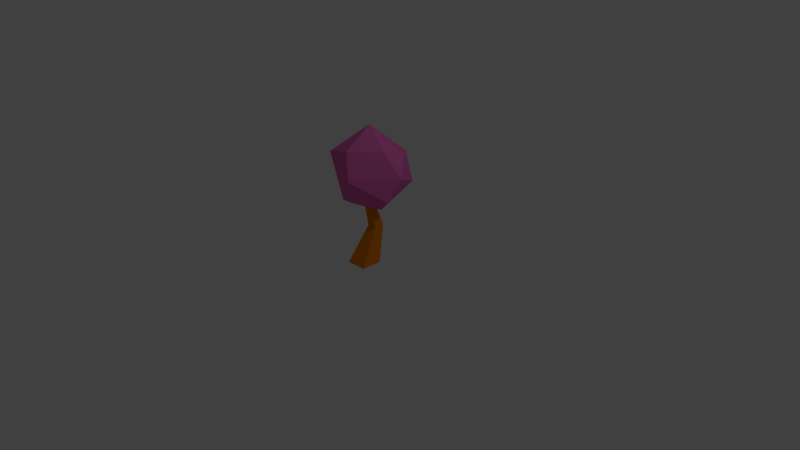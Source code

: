 # Source: tree.blend  (saved by Blender 2.76.0; exported with 4.5.12 LTS)
import bpy
from mathutils import Matrix  # noqa: F401  (used for matrix-valued properties, if any)

bpy.ops.wm.read_factory_settings(use_empty=True)
scene = bpy.context.scene
scene.name = 'Scene'

# ---- collections
col_collection_1 = bpy.data.collections.new('Collection 1'); scene.collection.children.link(col_collection_1)

# ---- materials (node trees are filled in below, after node groups)
mat_feuilles = bpy.data.materials.new('Feuilles')
mat_feuilles.alpha_threshold = 0.0
mat_feuilles.use_transparent_shadow = False
mat_feuilles.diffuse_color = (0.8, 0.1511, 0.5024, 1.0)
mat_feuilles.roughness = 0.5
mat_feuilles.specular_intensity = 0.0
mat_material_001 = bpy.data.materials.new('Material.001')
mat_material_001.alpha_threshold = 0.0
mat_material_001.use_transparent_shadow = False
mat_material_001.diffuse_color = (0.8, 0.2224, 0.0, 1.0)
mat_material_001.roughness = 0.5
mat_material_001.specular_intensity = 0.0

# ---- material node trees

# ---- world
world_world = bpy.data.worlds.new('World'); scene.world = world_world
world_world.color = (0.05088, 0.05088, 0.05088)
world_world.use_sun_shadow = False
world_world.sun_shadow_jitter_overblur = 0.0
world_world.cycles.sampling_method = 'MANUAL'
world_world.cycles.sample_map_resolution = 256

# ---- cameras
cam_camera = bpy.data.cameras.new('Camera')
cam_camera.clip_end = 100.0
cam_camera.lens = 35.0
cam_camera.sensor_width = 32.0
cam_camera.sensor_height = 18.0
cam_camera.ortho_scale = 7.314
cam_camera.dof.focus_distance = 0.0
cam_camera.dof.aperture_fstop = 128.0

# ---- lights
light_lamp = bpy.data.lights.new('Lamp', 'POINT')
light_lamp.transmission_factor = 0.0
light_lamp.cutoff_distance = 30.0
light_lamp.energy = 100.0
light_lamp.shadow_buffer_clip_start = 1.001
light_lamp.shadow_soft_size = 0.1
light_lamp.shadow_maximum_resolution = 0.006
light_lamp.use_absolute_resolution = True
light_lamp.cycles.use_multiple_importance_sampling = False

# ---- meshes
me_icosphere = bpy.data.meshes.new('Icosphere')
me_icosphere.from_pydata([(-0.5841, 0.6828, 0.361), (-0.1782, 0.01522, 1.061), (-0.003618, -1.007, -0.5238), (0.8475, -0.3934, -0.5238), (0.1782, 0.01522, -1.061), (-0.3389, -0.3605, -0.9577), (-0.8497, -0.3865, -0.5238), (-0.5215, 0.6098, -0.5238), (1.044, -0.1142, 0.05359), (0.3226, -1.107, 0.05359), (-0.8898, -0.6352, 0.3567), (-1.044, -0.1142, -0.05359), (0.5841, 0.6828, -0.361), (0.1468, 0.8821, 0.2375), (0.8497, 0.1581, 0.5238), (0.06463, -0.916, 0.678), (0.705, -0.3605, 0.7314)], [], [(3, 8, 9), (2, 9, 10), (7, 0, 13), (10, 15, 1), (0, 10, 1), (13, 0, 1), (16, 14, 1), (14, 13, 1), (15, 16, 1), (8, 12, 14), (12, 13, 14), (11, 10, 0), (10, 9, 15), (9, 16, 15), (9, 8, 16), (8, 14, 16), (12, 7, 13), (0, 7, 11), (7, 6, 11), (11, 6, 10), (6, 2, 10), (2, 3, 9), (3, 12, 8), (4, 7, 12), (4, 5, 7), (5, 6, 7), (5, 2, 6), (3, 4, 12), (5, 4, 2), (4, 3, 2)])
me_icosphere.materials.append(mat_feuilles)
me_icosphere.use_remesh_preserve_volume = False
me_icosphere.use_remesh_preserve_attributes = False
me_icosphere.use_mirror_vertex_groups = False
me_icosphere.update()
me_cube_001 = bpy.data.meshes.new('Cube.001')
me_cube_001.from_pydata([(-1.049, -0.002518, -0.5591), (-0.9511, 0.1836, 0.3458), (-1.049, 0.2759, -0.5591), (-0.9511, 0.2661, 0.3458), (-0.7706, -0.002518, -0.5591), (-0.8686, 0.1836, 0.3458), (-0.7706, 0.2759, -0.5591), (-0.8686, 0.2661, 0.3458), (-0.9757, 0.2808, -0.1066), (-0.9511, 0.2248, 0.3458), (-0.9757, 0.4126, -0.1066), (-1.049, 0.1367, -0.5591), (-0.9098, 0.2661, 0.3458), (-0.844, 0.4126, -0.1066), (-0.9098, 0.2759, -0.5591), (-0.8686, 0.2248, 0.3458), (-0.844, 0.2808, -0.1066), (-0.7706, 0.1367, -0.5591), (-0.9098, 0.1836, 0.3458), (-0.9098, -0.002518, -0.5591), (-0.9098, 0.2248, 0.3458), (-0.9098, 0.1367, -0.5591), (-0.9098, 0.2808, -0.1066), (-0.844, 0.3467, -0.1066), (-0.9098, 0.4126, -0.1066), (-0.9757, 0.3467, -0.1066)], [], [(25, 10, 2, 11), (24, 13, 6, 14), (23, 16, 4, 17), (22, 8, 0, 19), (21, 14, 6, 17), (20, 12, 3, 9), (18, 20, 9, 1), (5, 15, 20, 18), (15, 7, 12, 20), (19, 21, 17, 4), (0, 11, 21, 19), (11, 2, 14, 21), (16, 22, 19, 4), (5, 18, 22, 16), (18, 1, 8, 22), (13, 23, 17, 6), (7, 15, 23, 13), (15, 5, 16, 23), (10, 24, 14, 2), (3, 12, 24, 10), (12, 7, 13, 24), (8, 25, 11, 0), (1, 9, 25, 8), (9, 3, 10, 25)])
me_cube_001.materials.append(mat_material_001)
me_cube_001.use_remesh_preserve_volume = False
me_cube_001.use_remesh_preserve_attributes = False
me_cube_001.use_mirror_vertex_groups = False
me_cube_001.update()

# ---- objects
ob_icosphere = bpy.data.objects.new('Icosphere', me_icosphere)
ob_cube = bpy.data.objects.new('Cube', me_cube_001)
ob_lamp = bpy.data.objects.new('Lamp', light_lamp)
ob_camera = bpy.data.objects.new('Camera', cam_camera)

# ---- transforms, parenting, visibility, modifiers, constraints
ob_icosphere.location = (0.06499, 0.002101, 1.22)
ob_icosphere.scale = (0.51, 0.51, 0.51)
ob_icosphere.lineart.crease_threshold = 0.0
_m = ob_icosphere.modifiers.new('Decimate', 'DECIMATE')
ob_cube.location = (0.9091, -0.2978, 0.5081)
ob_cube.lineart.crease_threshold = 0.0
ob_lamp.location = (4.076, 1.005, 5.904)
ob_lamp.rotation_euler = (0.6503, 0.05522, 1.866)
ob_lamp.lock_rotations_4d = False
ob_lamp.empty_display_type = 'ARROWS'
ob_lamp.color = (0.0, 0.0, 0.0, 0.0)
ob_lamp.lineart.crease_threshold = 0.0
ob_camera.location = (7.481, -6.508, 5.344)
ob_camera.rotation_euler = (1.109, 0.01082, 0.8149)
ob_camera.lock_rotations_4d = False
ob_camera.empty_display_type = 'ARROWS'
ob_camera.color = (0.0, 0.0, 0.0, 0.0)
ob_camera.display_type = 'WIRE'
ob_camera.lineart.crease_threshold = 0.0

# ---- collection membership
col_collection_1.objects.link(ob_icosphere)
col_collection_1.objects.link(ob_cube)
col_collection_1.objects.link(ob_lamp)
col_collection_1.objects.link(ob_camera)

# ---- scene / render settings (as saved in the file)
scene.camera = ob_camera
scene.frame_start = 1; scene.frame_end = 250; scene.frame_set(1)
scene.render.engine = 'BLENDER_EEVEE_NEXT'
scene.render.resolution_percentage = 50
scene.render.dither_intensity = 0.0
scene.cycles.use_denoising = False
scene.cycles.samples = 10
scene.cycles.sampling_pattern = 'TABULATED_SOBOL'
scene.cycles.light_sampling_threshold = 0.0
scene.cycles.use_adaptive_sampling = False
scene.cycles.use_light_tree = False
scene.cycles.blur_glossy = 0.0
scene.cycles.pixel_filter_type = 'GAUSSIAN'
scene.cycles.sample_clamp_indirect = 0.0
scene.view_settings.view_transform = 'Standard'
bpy.context.view_layer.update()
